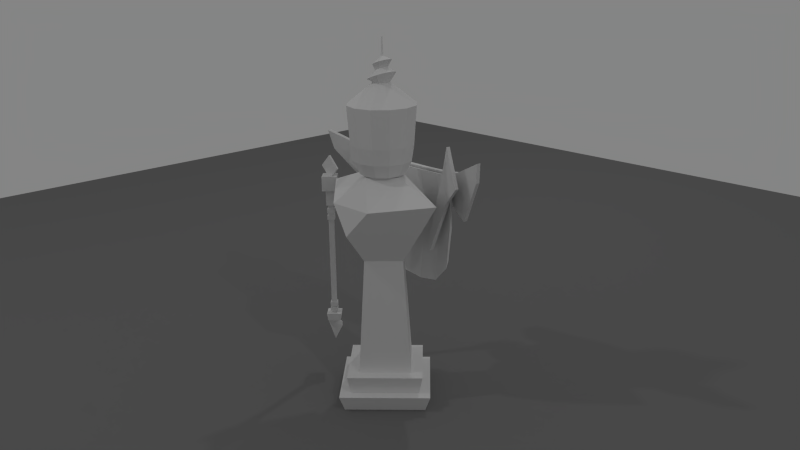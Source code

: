 # Source: Bishop_02.1.blend  (saved by Blender 2.63.0; exported with 4.5.12 LTS)
import bpy
from mathutils import Matrix  # noqa: F401  (used for matrix-valued properties, if any)

bpy.ops.wm.read_factory_settings(use_empty=True)
scene = bpy.context.scene
scene.name = 'Scene'

# ---- collections
col_collection_1 = bpy.data.collections.new('Collection 1'); scene.collection.children.link(col_collection_1)

# ---- materials (node trees are filled in below, after node groups)
mat_material_002 = bpy.data.materials.new('Material.002')
mat_material_002.alpha_threshold = 0.0
mat_material_002.use_transparent_shadow = False
mat_material_002.diffuse_color = (0.196, 0.196, 0.196, 1.0)
mat_material_002.roughness = 0.5
mat_material_002.line_color = (0.0, 0.0, 0.0, 1.0)
mat_material = bpy.data.materials.new('Material')
mat_material.alpha_threshold = 0.0
mat_material.use_transparent_shadow = False
mat_material.roughness = 0.5
mat_material.specular_intensity = 0.0
mat_material.line_color = (0.0, 0.0, 0.0, 1.0)

# ---- material node trees

# ---- world
world_world = bpy.data.worlds.new('World'); scene.world = world_world
world_world.color = (0.233, 0.233, 0.233)
world_world.use_sun_shadow = False
world_world.sun_shadow_jitter_overblur = 0.0
world_world.cycles.sampling_method = 'MANUAL'
world_world.cycles.sample_map_resolution = 256

# ---- cameras
cam_camera = bpy.data.cameras.new('Camera')
cam_camera.clip_end = 100.0
cam_camera.lens = 35.0
cam_camera.sensor_width = 32.0
cam_camera.sensor_height = 18.0
cam_camera.ortho_scale = 7.314
cam_camera.dof.focus_distance = 0.0
cam_camera.dof.aperture_fstop = 128.0

# ---- lights
light_lamp_003 = bpy.data.lights.new('Lamp.003', 'POINT')
light_lamp_003.transmission_factor = 0.0
light_lamp_003.cutoff_distance = 30.0
light_lamp_003.energy = 100.0
light_lamp_003.shadow_buffer_clip_start = 1.001
light_lamp_003.shadow_soft_size = 0.1
light_lamp_003.shadow_maximum_resolution = 0.006
light_lamp_003.use_absolute_resolution = True
light_lamp_003.cycles.use_multiple_importance_sampling = False
light_lamp_002 = bpy.data.lights.new('Lamp.002', 'POINT')
light_lamp_002.transmission_factor = 0.0
light_lamp_002.cutoff_distance = 30.0
light_lamp_002.energy = 100.0
light_lamp_002.shadow_buffer_clip_start = 1.001
light_lamp_002.shadow_soft_size = 0.1
light_lamp_002.shadow_maximum_resolution = 0.006
light_lamp_002.use_absolute_resolution = True
light_lamp_002.cycles.use_multiple_importance_sampling = False
light_lamp_001 = bpy.data.lights.new('Lamp.001', 'POINT')
light_lamp_001.transmission_factor = 0.0
light_lamp_001.cutoff_distance = 30.0
light_lamp_001.energy = 100.0
light_lamp_001.shadow_buffer_clip_start = 1.001
light_lamp_001.shadow_soft_size = 0.1
light_lamp_001.shadow_maximum_resolution = 0.006
light_lamp_001.use_absolute_resolution = True
light_lamp_001.cycles.use_multiple_importance_sampling = False
light_lamp = bpy.data.lights.new('Lamp', 'POINT')
light_lamp.transmission_factor = 0.0
light_lamp.cutoff_distance = 30.0
light_lamp.energy = 100.0
light_lamp.shadow_buffer_clip_start = 1.001
light_lamp.shadow_soft_size = 0.1
light_lamp.shadow_maximum_resolution = 0.006
light_lamp.use_absolute_resolution = True
light_lamp.cycles.use_multiple_importance_sampling = False

# ---- meshes
me_plane = bpy.data.meshes.new('Plane')
me_plane.from_pydata([(1.0, -1.0, 0.0), (-1.0, -1.0, 0.0), (1.0, 1.0, 0.0), (-1.0, 1.0, 0.0)], [], [(2, 3, 1, 0)])
me_plane.materials.append(mat_material_002)
me_plane.use_remesh_preserve_volume = False
me_plane.use_remesh_preserve_attributes = False
me_plane.use_mirror_vertex_groups = False
me_plane.update()
me_sphere_002 = bpy.data.meshes.new('Sphere.002')
me_sphere_002.from_pydata([(0.0, 0.1314, -0.02159), (0.0, 0.1776, -0.07293), (0.1341, 2.218e-08, -0.0186), (0.3117, 2.346e-08, -0.06392), (0.0, -0.1293, -0.01985), (0.0, -0.2004, -0.05458)], [], [(1, 0, 2, 3), (3, 2, 4, 5)])
_uv = me_sphere_002.uv_layers.new(name='UVMap')
_uv.uv.foreach_set('vector', [0.7609, 0.2884, 0.7364, 0.235, 0.6083, 0.2158, 0.5174, 0.2883, 0.5174, 0.2883, 0.6083, 0.2158, 0.7365, 0.2344, 0.7613, 0.288])
me_sphere_002.materials.append(mat_material)
me_sphere_002.use_remesh_preserve_volume = False
me_sphere_002.use_remesh_preserve_attributes = False
me_sphere_002.use_mirror_vertex_groups = False
me_sphere_002.update()
me_sphere_001 = bpy.data.meshes.new('Sphere.001')
me_sphere_001.from_pydata([(1.352e-09, 0.02026, 0.1722), (-0.02026, 0.0, 0.1722), (-0.02026, 0.0, -0.3201), (1.352e-09, 0.02026, -0.3201), (1.352e-09, 0.02026, 0.1966), (-0.02026, 0.0, 0.1966), (0.02026, 1.387e-09, 0.1722), (0.02026, 1.387e-09, -0.3201), (4.127e-09, -0.02026, 0.1722), (4.127e-09, -0.02026, -0.3201), (0.02026, 1.387e-09, 0.1966), (4.127e-09, -0.02026, 0.1966), (1.352e-09, 0.02026, 0.2095), (-0.02026, 0.0, 0.2095), (0.02026, 1.387e-09, 0.2095), (4.127e-09, -0.02026, 0.2095), (1.352e-09, 0.02026, 0.233), (-0.02026, 0.0, 0.233), (0.02026, 1.387e-09, 0.233), (4.127e-09, -0.02026, 0.233), (1.352e-09, 0.02026, 0.2547), (-0.02026, 0.0, 0.2547), (0.02026, 1.387e-09, 0.2547), (4.127e-09, -0.02026, 0.2547), (1.263e-09, 0.03265, 0.2547), (-0.03265, -8.535e-10, 0.2547), (0.03265, 1.381e-09, 0.2547), (5.733e-09, -0.03265, 0.2547), (1.263e-09, 0.03265, 0.3415), (-0.03265, -8.535e-10, 0.3415), (0.03265, 1.381e-09, 0.3415), (5.733e-09, -0.03265, 0.3415), (2.597e-09, 0.05837, 0.3415), (-0.05837, -1.526e-09, 0.3415), (0.05837, 2.47e-09, 0.3415), (1.059e-08, -0.05837, 0.3415), (2.597e-09, 0.05837, 0.4227), (-0.05837, -1.526e-09, 0.4227), (0.05837, 2.47e-09, 0.4227), (1.059e-08, -0.05837, 0.4227), (-0.02026, 0.0, -0.3427), (1.352e-09, 0.02026, -0.3427), (0.02026, 1.387e-09, -0.3427), (4.127e-09, -0.02026, -0.3427), (-0.02026, 0.0, -0.3519), (1.352e-09, 0.02026, -0.3519), (0.02026, 1.387e-09, -0.3519), (4.127e-09, -0.02026, -0.3519), (-0.02026, 0.0, -0.3718), (1.352e-09, 0.02026, -0.3718), (0.02026, 1.387e-09, -0.3718), (4.127e-09, -0.02026, -0.3718), (-0.02026, 0.0, -0.3831), (1.352e-09, 0.02026, -0.3831), (0.02026, 1.387e-09, -0.3831), (4.127e-09, -0.02026, -0.3831), (-0.05733, -2.555e-09, -0.3831), (1.086e-09, 0.05733, -0.3831), (0.05733, 1.37e-09, -0.3831), (8.935e-09, -0.05733, -0.3831), (-0.05022, -2.354e-09, -0.4229), (9.977e-10, 0.05022, -0.4229), (0.05022, 1.084e-09, -0.4229), (7.874e-09, -0.05022, -0.4229), (0.0, -1.863e-09, -0.4992), (1.324e-09, 0.02837, 0.1966), (-0.02837, -5.122e-10, 0.1722), (1.324e-09, 0.02837, 0.1722), (-0.02837, -5.122e-10, 0.1966), (0.02837, 1.43e-09, 0.1722), (5.208e-09, -0.02837, 0.1722), (0.02837, 1.43e-09, 0.1966), (5.208e-09, -0.02837, 0.1966), (1.324e-09, 0.02837, 0.2095), (-0.02837, -5.122e-10, 0.2095), (0.02837, 1.43e-09, 0.2095), (5.208e-09, -0.02837, 0.2095), (1.324e-09, 0.02837, 0.233), (-0.02837, -5.122e-10, 0.233), (0.02837, 1.43e-09, 0.233), (5.208e-09, -0.02837, 0.233), (-0.02837, -5.588e-10, -0.3201), (1.324e-09, 0.02837, -0.3201), (0.02837, 1.383e-09, -0.3201), (5.208e-09, -0.02837, -0.3201), (-0.02837, -5.588e-10, -0.3427), (1.324e-09, 0.02837, -0.3427), (0.02837, 1.383e-09, -0.3427), (5.208e-09, -0.02837, -0.3427), (-0.02837, -5.588e-10, -0.3519), (1.324e-09, 0.02837, -0.3519), (0.02837, 1.383e-09, -0.3519), (5.208e-09, -0.02837, -0.3519), (-0.02837, -5.588e-10, -0.3718), (1.324e-09, 0.02837, -0.3718), (0.02837, 1.383e-09, -0.3718), (5.208e-09, -0.02837, -0.3718), (0.004757, -0.005501, 0.4044), (0.004757, 0.005501, 0.4044), (0.06958, 0.005501, 0.4692), (0.06958, -0.005501, 0.4692), (-0.06007, -0.005501, 0.4692), (-0.06007, 0.005501, 0.4692), (0.004757, 0.005501, 0.5341), (0.004757, -0.005501, 0.5341), (-1.14e-05, -0.02026, -0.4264), (-0.06689, -1.796e-08, -0.4264), (-0.06689, -1.796e-08, -0.4498), (-1.141e-05, -1.796e-08, -0.5533), (-1.141e-05, 0.02026, -0.4264), (-1.141e-05, 0.02026, -0.4498), (0.06686, -1.658e-08, -0.4264), (0.06686, -1.658e-08, -0.4498), (-1.14e-05, -0.02026, -0.4498)], [], [(7, 6, 8, 9), (3, 0, 6, 7), (10, 11, 72, 71), (18, 19, 80, 79), (2, 1, 0, 3), (42, 41, 86, 87), (8, 6, 69, 70), (19, 17, 78, 80), (9, 8, 1, 2), (47, 44, 89, 92), (10, 4, 12, 14), (4, 5, 13, 12), (0, 1, 66, 67), (12, 13, 74, 73), (11, 10, 14, 15), (5, 11, 15, 13), (17, 19, 23, 21), (16, 17, 21, 20), (16, 18, 79, 77), (5, 4, 65, 68), (22, 20, 24, 26), (20, 21, 25, 24), (19, 18, 22, 23), (18, 16, 20, 22), (26, 24, 28, 30), (24, 25, 29, 28), (21, 23, 27, 25), (23, 22, 26, 27), (31, 30, 34, 35), (28, 29, 33, 32), (25, 27, 31, 29), (27, 26, 30, 31), (34, 32, 36, 38), (32, 33, 37, 36), (30, 28, 32, 34), (29, 31, 35, 33), (39, 36, 37), (38, 36, 39), (33, 35, 39, 37), (35, 34, 38, 39), (40, 41, 45, 44), (43, 40, 44, 47), (51, 50, 95, 96), (43, 42, 87, 88), (7, 9, 84, 83), (3, 7, 83, 82), (42, 43, 47, 46), (41, 42, 46, 45), (48, 49, 53, 52), (51, 48, 52, 55), (49, 48, 93, 94), (41, 40, 85, 86), (52, 53, 57, 56), (55, 52, 56, 59), (50, 51, 55, 54), (49, 50, 54, 53), (57, 58, 62, 61), (59, 56, 60, 63), (54, 55, 59, 58), (53, 54, 58, 57), (73, 74, 78, 77), (75, 73, 77, 79), (56, 57, 61, 60), (58, 59, 63, 62), (66, 70, 72, 68), (69, 67, 65, 71), (67, 66, 68, 65), (70, 69, 71, 72), (60, 61, 64), (63, 60, 64), (62, 63, 64), (61, 62, 64), (74, 76, 80, 78), (76, 75, 79, 80), (4, 10, 71, 65), (14, 12, 73, 75), (1, 8, 70, 66), (17, 16, 77, 78), (11, 5, 68, 72), (13, 15, 76, 74), (6, 0, 67, 69), (15, 14, 75, 76), (81, 82, 86, 85), (84, 81, 85, 88), (83, 84, 88, 87), (82, 83, 87, 86), (91, 92, 96, 95), (92, 89, 93, 96), (90, 91, 95, 94), (89, 90, 94, 93), (50, 49, 94, 95), (44, 45, 90, 89), (2, 3, 82, 81), (46, 47, 92, 91), (40, 43, 88, 85), (48, 51, 96, 93), (9, 2, 81, 84), (45, 46, 91, 90), (101, 102, 98, 97), (102, 103, 99, 98), (103, 104, 100, 99), (104, 101, 97, 100), (97, 98, 99, 100), (104, 103, 102, 101), (107, 106, 109, 110), (110, 109, 111, 112), (113, 105, 106, 107), (112, 111, 105, 113), (108, 107, 110), (106, 105, 109), (109, 105, 111), (108, 110, 112), (108, 112, 113), (108, 113, 107)])
_uv = me_sphere_001.uv_layers.new(name='UVMap')
_uv.uv.foreach_set('vector', [0.07016, 0.3699, 0.06681, 0.6522, 0.06147, 0.6587, 0.06502, 0.3629, 0.05521, 0.3629, 0.05162, 0.6587, 0.04644, 0.6515, 0.04983, 0.3693, 0.06779, 0.6753, 0.06239, 0.6748, 0.06251, 0.6721, 0.06861, 0.6733, 0.06825, 0.7006, 0.06298, 0.6998, 0.0631, 0.697, 0.06907, 0.6988, 0.06032, 0.3617, 0.05636, 0.6599, 0.05162, 0.6587, 0.05521, 0.3629, 0.0487, 0.3472, 0.05438, 0.3474, 0.05426, 0.3501, 0.04786, 0.3493, 0.06147, 0.6587, 0.06681, 0.6522, 0.06868, 0.6547, 0.06161, 0.6622, 0.06298, 0.6998, 0.0569, 0.7015, 0.05704, 0.6978, 0.0631, 0.697, 0.06502, 0.3629, 0.06147, 0.6587, 0.05636, 0.6599, 0.06032, 0.3617, 0.06603, 0.3419, 0.06024, 0.3417, 0.0604, 0.3384, 0.06625, 0.3391, 0.04478, 0.6751, 0.05094, 0.675, 0.0504, 0.6832, 0.04468, 0.6795, 0.05094, 0.675, 0.05673, 0.6759, 0.05642, 0.6833, 0.0504, 0.6832, 0.05162, 0.6587, 0.05636, 0.6599, 0.05622, 0.6628, 0.05129, 0.661, 0.0504, 0.6832, 0.05642, 0.6833, 0.05626, 0.6867, 0.05016, 0.686, 0.06239, 0.6748, 0.06779, 0.6753, 0.06797, 0.6792, 0.06235, 0.6827, 0.05673, 0.6759, 0.06239, 0.6748, 0.06235, 0.6827, 0.05642, 0.6833, 0.0569, 0.7015, 0.06298, 0.6998, 0.06345, 0.716, 0.05589, 0.7195, 0.0504, 0.7012, 0.0569, 0.7015, 0.05589, 0.7195, 0.04867, 0.7173, 0.0504, 0.7012, 0.04403, 0.703, 0.04237, 0.699, 0.05054, 0.697, 0.05673, 0.6759, 0.05094, 0.675, 0.05117, 0.6712, 0.05689, 0.6726, 0.04374, 0.7086, 0.04867, 0.7173, 0.04782, 0.7217, 0.0422, 0.7092, 0.04867, 0.7173, 0.05589, 0.7195, 0.05548, 0.7261, 0.04782, 0.7217, 0.06298, 0.6998, 0.06825, 0.7006, 0.06878, 0.705, 0.06345, 0.716, 0.04403, 0.703, 0.0504, 0.7012, 0.04867, 0.7173, 0.04374, 0.7086, 0.0422, 0.7092, 0.04782, 0.7217, 0.04111, 0.7837, 0.03216, 0.7505, 0.04782, 0.7217, 0.05548, 0.7261, 0.05668, 0.7934, 0.04111, 0.7837, 0.05589, 0.7195, 0.06345, 0.716, 0.0641, 0.7231, 0.05548, 0.7261, 0.06345, 0.716, 0.06878, 0.705, 0.07197, 0.7064, 0.0641, 0.7231, 0.0725, 0.78, 0.0812, 0.7456, 0.09127, 0.7419, 0.07572, 0.7987, 0.04111, 0.7837, 0.05668, 0.7934, 0.05557, 0.8119, 0.0376, 0.7949, 0.05548, 0.7261, 0.0641, 0.7231, 0.0725, 0.78, 0.05668, 0.7934, 0.0641, 0.7231, 0.07197, 0.7064, 0.0812, 0.7456, 0.0725, 0.78, 0.0264, 0.747, 0.0376, 0.7949, 0.02786, 0.8643, 0.003573, 0.8044, 0.0376, 0.7949, 0.05557, 0.8119, 0.05909, 0.8839, 0.02786, 0.8643, 0.03216, 0.7505, 0.04111, 0.7837, 0.0376, 0.7949, 0.0264, 0.747, 0.05668, 0.7934, 0.0725, 0.78, 0.07572, 0.7987, 0.05557, 0.8119, 0.08886, 0.8549, 0.1286, 0.8609, 0.1077, 0.9148, 0.1098, 0.801, 0.1286, 0.8609, 0.08886, 0.8549, 0.05557, 0.8119, 0.07572, 0.7987, 0.08886, 0.8549, 0.05909, 0.8839, 0.07572, 0.7987, 0.09127, 0.7419, 0.1098, 0.801, 0.08886, 0.8549, 0.06006, 0.3465, 0.05438, 0.3474, 0.05442, 0.3418, 0.06024, 0.3417, 0.06573, 0.3475, 0.06006, 0.3465, 0.06024, 0.3417, 0.06603, 0.3419, 0.06607, 0.326, 0.07199, 0.3246, 0.07352, 0.3284, 0.06594, 0.3298, 0.06573, 0.3475, 0.07174, 0.348, 0.07317, 0.3525, 0.06548, 0.3512, 0.07016, 0.3699, 0.06502, 0.3629, 0.06534, 0.3606, 0.07127, 0.3689, 0.05521, 0.3629, 0.04983, 0.3693, 0.04796, 0.3668, 0.05508, 0.3594, 0.07174, 0.348, 0.06573, 0.3475, 0.06603, 0.3419, 0.07181, 0.3447, 0.05438, 0.3474, 0.0487, 0.3472, 0.0486, 0.3439, 0.05442, 0.3418, 0.06013, 0.3258, 0.05428, 0.3263, 0.05453, 0.3194, 0.06043, 0.3194, 0.06607, 0.326, 0.06013, 0.3258, 0.06043, 0.3194, 0.0663, 0.3187, 0.05428, 0.3263, 0.06013, 0.3258, 0.05997, 0.3292, 0.05409, 0.329, 0.05438, 0.3474, 0.06006, 0.3465, 0.0599, 0.3497, 0.05426, 0.3501, 0.06043, 0.3194, 0.05453, 0.3194, 0.0568, 0.3013, 0.06263, 0.3052, 0.0663, 0.3187, 0.06043, 0.3194, 0.06263, 0.3052, 0.06814, 0.3088, 0.07199, 0.3246, 0.06607, 0.326, 0.0663, 0.3187, 0.07197, 0.321, 0.05428, 0.3263, 0.04861, 0.3239, 0.04862, 0.32, 0.05453, 0.3194, 0.0568, 0.3013, 0.04225, 0.2994, 0.04667, 0.2753, 0.05733, 0.2914, 0.06814, 0.3088, 0.06263, 0.3052, 0.0629, 0.2963, 0.06832, 0.2984, 0.07197, 0.321, 0.0663, 0.3187, 0.06814, 0.3088, 0.07523, 0.3169, 0.05453, 0.3194, 0.04862, 0.32, 0.04225, 0.2994, 0.0568, 0.3013, 0.05016, 0.686, 0.05626, 0.6867, 0.05704, 0.6978, 0.05054, 0.697, 0.04367, 0.6811, 0.05016, 0.686, 0.05054, 0.697, 0.04237, 0.699, 0.06263, 0.3052, 0.0568, 0.3013, 0.05733, 0.2914, 0.0629, 0.2963, 0.07523, 0.3169, 0.06814, 0.3088, 0.06832, 0.2984, 0.07693, 0.2983, 0.05622, 0.6628, 0.06161, 0.6622, 0.06251, 0.6721, 0.05689, 0.6726, 0.04532, 0.6525, 0.05129, 0.661, 0.05117, 0.6712, 0.04326, 0.6706, 0.05129, 0.661, 0.05622, 0.6628, 0.05689, 0.6726, 0.05117, 0.6712, 0.06161, 0.6622, 0.06868, 0.6547, 0.06861, 0.6733, 0.06251, 0.6721, 0.0629, 0.2963, 0.05733, 0.2914, 0.06587, 0.2602, 0.06832, 0.2984, 0.0629, 0.2963, 0.06587, 0.2602, 0.07693, 0.2983, 0.06832, 0.2984, 0.06587, 0.2602, 0.05733, 0.2914, 0.04667, 0.2753, 0.06587, 0.2602, 0.05626, 0.6867, 0.06234, 0.6866, 0.0631, 0.697, 0.05704, 0.6978, 0.06234, 0.6866, 0.06959, 0.6823, 0.06907, 0.6988, 0.0631, 0.697, 0.05094, 0.675, 0.04478, 0.6751, 0.04326, 0.6706, 0.05117, 0.6712, 0.04468, 0.6795, 0.0504, 0.6832, 0.05016, 0.686, 0.04367, 0.6811, 0.05636, 0.6599, 0.06147, 0.6587, 0.06161, 0.6622, 0.05622, 0.6628, 0.0569, 0.7015, 0.0504, 0.7012, 0.05054, 0.697, 0.05704, 0.6978, 0.06239, 0.6748, 0.05673, 0.6759, 0.05689, 0.6726, 0.06251, 0.6721, 0.05642, 0.6833, 0.06235, 0.6827, 0.06234, 0.6866, 0.05626, 0.6867, 0.04644, 0.6515, 0.05162, 0.6587, 0.05129, 0.661, 0.04532, 0.6525, 0.06235, 0.6827, 0.06797, 0.6792, 0.06959, 0.6823, 0.06234, 0.6866, 0.06046, 0.3589, 0.05508, 0.3594, 0.05426, 0.3501, 0.0599, 0.3497, 0.06534, 0.3606, 0.06046, 0.3589, 0.0599, 0.3497, 0.06548, 0.3512, 0.07127, 0.3689, 0.06534, 0.3606, 0.06548, 0.3512, 0.07317, 0.3525, 0.05508, 0.3594, 0.04796, 0.3668, 0.04786, 0.3493, 0.05426, 0.3501, 0.07276, 0.3429, 0.06625, 0.3391, 0.06594, 0.3298, 0.07352, 0.3284, 0.06625, 0.3391, 0.0604, 0.3384, 0.05997, 0.3292, 0.06594, 0.3298, 0.05451, 0.338, 0.04702, 0.3403, 0.04768, 0.3257, 0.05409, 0.329, 0.0604, 0.3384, 0.05451, 0.338, 0.05409, 0.329, 0.05997, 0.3292, 0.04861, 0.3239, 0.05428, 0.3263, 0.05409, 0.329, 0.04768, 0.3257, 0.06024, 0.3417, 0.05442, 0.3418, 0.05451, 0.338, 0.0604, 0.3384, 0.06032, 0.3617, 0.05521, 0.3629, 0.05508, 0.3594, 0.06046, 0.3589, 0.07181, 0.3447, 0.06603, 0.3419, 0.06625, 0.3391, 0.07276, 0.3429, 0.06006, 0.3465, 0.06573, 0.3475, 0.06548, 0.3512, 0.0599, 0.3497, 0.06013, 0.3258, 0.06607, 0.326, 0.06594, 0.3298, 0.05997, 0.3292, 0.06502, 0.3629, 0.06032, 0.3617, 0.06046, 0.3589, 0.06534, 0.3606, 0.05442, 0.3418, 0.0486, 0.3439, 0.04702, 0.3403, 0.05451, 0.338, 0.1357, 0.6197, 0.1419, 0.6197, 0.1419, 0.6716, 0.1357, 0.6716, 0.1357, 0.7298, 0.08375, 0.7298, 0.08375, 0.6779, 0.1357, 0.6779, 0.07751, 0.6197, 0.08375, 0.6197, 0.08375, 0.6716, 0.07751, 0.6716, 0.08375, 0.6197, 0.1357, 0.6197, 0.1357, 0.6716, 0.08375, 0.6716, 0.1357, 0.6716, 0.1357, 0.6779, 0.08375, 0.6779, 0.08375, 0.6716, 0.08375, 0.6197, 0.08375, 0.6135, 0.1357, 0.6135, 0.1357, 0.6197, 0.07787, 0.9312, 0.08074, 0.9187, 0.1141, 0.9384, 0.1064, 0.9487, 0.1064, 0.9487, 0.1141, 0.9384, 0.1442, 0.965, 0.1353, 0.9751, 0.04692, 0.9369, 0.04541, 0.9247, 0.08074, 0.9187, 0.07787, 0.9312, 0.008372, 0.9421, 0.006766, 0.928, 0.04541, 0.9247, 0.04692, 0.9369, 0.06371, 0.9924, 0.07787, 0.9312, 0.1064, 0.9487, 0.08074, 0.9187, 0.04541, 0.9247, 0.04253, 0.9029, 0.04253, 0.9029, 0.04541, 0.9247, 0.006766, 0.928, 0.06371, 0.9924, 0.1064, 0.9487, 0.1353, 0.9751, 0.06371, 0.9924, 0.008372, 0.9421, 0.04692, 0.9369, 0.06371, 0.9924, 0.04692, 0.9369, 0.07787, 0.9312])
me_sphere_001.materials.append(mat_material)
me_sphere_001.use_remesh_preserve_volume = False
me_sphere_001.use_remesh_preserve_attributes = False
me_sphere_001.use_mirror_vertex_groups = False
me_sphere_001.update()
me_cube_003 = bpy.data.meshes.new('Cube.003')
me_cube_003.from_pydata([(0.2803, -0.07513, -0.02849), (0.2803, -0.05197, -0.02849), (0.3984, -0.1137, 0.07885), (0.3984, -0.1369, 0.07885), (0.2423, -0.0688, 0.1111), (0.2423, -0.04564, 0.1111), (0.3456, -0.1217, 0.2845), (0.3456, -0.1448, 0.2845), (0.138, -0.04778, -0.3165), (0.1414, -0.02487, -0.3165), (0.1152, -0.04444, -0.3056), (0.1186, -0.02153, -0.3056), (0.173, -0.03814, -0.05098), (0.2401, -0.05601, -0.09008), (0.1742, -0.01507, -0.05098), (0.2413, -0.03294, -0.09008)], [], [(13, 12, 10, 8), (5, 6, 2, 1), (6, 7, 3, 2), (7, 4, 0, 3), (0, 1, 2, 3), (7, 6, 5, 4), (10, 11, 9, 8), (12, 14, 11, 10), (14, 15, 9, 11), (15, 13, 8, 9), (0, 4, 12, 13), (4, 5, 14, 12), (5, 1, 15, 14), (1, 0, 13, 15)])
_uv = me_cube_003.uv_layers.new(name='UVMap')
_uv.uv.foreach_set('vector', [0.2387, 0.4668, 0.1994, 0.5086, 0.09901, 0.358, 0.1105, 0.3456, 0.3732, 0.4748, 0.4448, 0.5859, 0.3505, 0.5411, 0.2856, 0.4886, 0.4448, 0.5859, 0.4382, 0.5998, 0.3471, 0.5503, 0.3505, 0.5411, 0.4382, 0.5998, 0.2859, 0.6096, 0.2805, 0.5016, 0.3471, 0.5503, 0.2805, 0.5016, 0.2856, 0.4886, 0.3505, 0.5411, 0.3471, 0.5503, 0.4591, 0.5829, 0.4448, 0.5859, 0.3732, 0.4748, 0.3857, 0.4679, 0.1223, 0.3104, 0.1339, 0.3219, 0.1213, 0.3347, 0.1097, 0.3232, 0.294, 0.4017, 0.2848, 0.4141, 0.1339, 0.3219, 0.1415, 0.3079, 0.2848, 0.4141, 0.2483, 0.4533, 0.1213, 0.3347, 0.1339, 0.3219, 0.2483, 0.4533, 0.2387, 0.4668, 0.1105, 0.3456, 0.1213, 0.3347, 0.2805, 0.5016, 0.2859, 0.6096, 0.1994, 0.5086, 0.2387, 0.4668, 0.3857, 0.4679, 0.3732, 0.4748, 0.2848, 0.4141, 0.294, 0.4017, 0.3732, 0.4748, 0.2856, 0.4886, 0.2483, 0.4533, 0.2848, 0.4141, 0.2856, 0.4886, 0.2805, 0.5016, 0.2387, 0.4668, 0.2483, 0.4533])
me_cube_003.materials.append(mat_material)
me_cube_003.use_remesh_preserve_volume = False
me_cube_003.use_remesh_preserve_attributes = False
me_cube_003.use_mirror_vertex_groups = False
me_cube_003.update()
me_cube_002 = bpy.data.meshes.new('Cube.002')
me_cube_002.from_pydata([(0.302, -1.288, 0.1253), (0.302, -0.9619, 0.1253), (0.1633, 0.1597, -0.06252), (0.1633, -0.1668, -0.06252), (0.3202, -0.8233, -0.1352), (0.3202, -0.4967, -0.1352), (0.1633, -0.157, 0.09555), (0.1633, -0.4836, 0.09555), (0.0, 0.2007, 0.08399), (0.0, 0.5174, -0.04931), (0.0, -0.1258, 0.08399), (0.0, 0.1909, -0.04931), (0.5282, -2.46, 0.134), (0.5282, -2.787, 0.134), (0.5514, -2.762, 0.2392), (0.5514, -3.089, 0.2392)], [], [(14, 15, 13, 12), (8, 6, 2, 9), (3, 2, 5, 4), (6, 7, 0, 1), (11, 9, 2, 3), (2, 6, 1, 5), (7, 3, 4, 0), (7, 10, 11, 3), (5, 1, 14, 12), (7, 6, 8, 10), (1, 0, 15, 14), (0, 4, 13, 15), (4, 5, 12, 13)])
_uv = me_cube_002.uv_layers.new(name='UVMap')
_uv.uv.foreach_set('vector', [0.4577, 0.4854, 0.4527, 0.534, 0.4413, 0.4874, 0.4463, 0.4406, 0.4809, 0.05902, 0.4691, 0.1119, 0.4513, 0.06806, 0.4605, 0.01418, 0.4301, 0.1063, 0.4513, 0.06806, 0.4294, 0.1579, 0.4079, 0.1977, 0.4691, 0.1119, 0.4749, 0.1563, 0.4695, 0.2728, 0.4635, 0.2266, 0.4344, 0.05277, 0.4605, 0.01418, 0.4513, 0.06806, 0.4301, 0.1063, 0.4513, 0.06806, 0.4691, 0.1119, 0.4635, 0.2266, 0.4294, 0.1579, 0.5167, 0.1759, 0.4966, 0.1302, 0.4775, 0.224, 0.5116, 0.2911, 0.5167, 0.1759, 0.5269, 0.1214, 0.5094, 0.07615, 0.4966, 0.1302, 0.4294, 0.1579, 0.4635, 0.2266, 0.4577, 0.4854, 0.4463, 0.4406, 0.4749, 0.1563, 0.4691, 0.1119, 0.4809, 0.05902, 0.4904, 0.1039, 0.4635, 0.2266, 0.4695, 0.2728, 0.4636, 0.5314, 0.4577, 0.4854, 0.5116, 0.2911, 0.4775, 0.224, 0.4975, 0.5044, 0.5096, 0.548, 0.4242, 0.2043, 0.4294, 0.1579, 0.4463, 0.4406, 0.4413, 0.4874])
me_cube_002.materials.append(mat_material)
me_cube_002.use_remesh_preserve_volume = False
me_cube_002.use_remesh_preserve_attributes = False
me_cube_002.use_mirror_vertex_groups = False
me_cube_002.update()
me_cube_001 = bpy.data.meshes.new('Cube.001')
me_cube_001.from_pydata([(0.2409, -0.07511, -0.2235), (0.2552, -0.1066, -0.2552), (0.2409, -0.07236, 0.2378), (0.2552, -0.1039, 0.2469), (0.0, -0.006295, 0.2103), (0.0, -0.009051, -0.3611), (0.0, -0.0378, 0.2194), (0.0, -0.04055, -0.3928), (0.1133, -0.02006, 0.2158), (0.1276, -0.05432, -0.368), (0.1133, -0.02281, -0.3364), (0.1276, -0.05156, 0.2249), (0.1276, -0.02951, -0.0661), (0.1133, 0.001987, -0.0661), (0.1276, -0.02951, 0.09731), (0.1133, 0.001987, 0.09731), (0.0, -0.01575, 0.0918), (0.2552, -0.08181, 0.1193), (0.0, -0.01575, -0.07161), (0.0, 0.01575, -0.07161), (0.2552, -0.08181, -0.04408), (0.2409, -0.05031, -0.04408), (0.0, 0.01575, 0.0918), (0.2409, -0.05031, 0.1193)], [], [(13, 21, 0, 10), (21, 20, 1, 0), (9, 10, 0, 1), (12, 18, 7, 9), (11, 8, 4, 6), (19, 13, 10, 5), (7, 5, 10, 9), (20, 12, 9, 1), (3, 2, 8, 11), (14, 16, 18, 12), (23, 17, 20, 21), (8, 2, 23, 15), (22, 15, 13, 19), (17, 14, 12, 20), (15, 23, 21, 13), (11, 6, 16, 14), (4, 8, 15, 22), (2, 3, 17, 23), (3, 11, 14, 17)])
_uv = me_cube_001.uv_layers.new(name='UVMap')
_uv.uv.foreach_set('vector', [0.4365, 0.8065, 0.3586, 0.8166, 0.3571, 0.7146, 0.4371, 0.6588, 0.3586, 0.8166, 0.3392, 0.8153, 0.3401, 0.695, 0.3571, 0.7146, 0.4239, 0.6368, 0.4371, 0.6588, 0.3571, 0.7146, 0.3423, 0.6925, 0.2604, 0.8033, 0.1891, 0.7997, 0.1904, 0.6207, 0.2617, 0.6343, 0.4176, 0.9794, 0.4291, 0.9632, 0.4924, 0.9654, 0.4892, 0.9839, 0.5009, 0.8046, 0.4365, 0.8065, 0.4371, 0.6588, 0.4989, 0.6429, 0.494, 0.618, 0.4989, 0.6429, 0.4371, 0.6588, 0.4239, 0.6368, 0.3392, 0.8153, 0.2604, 0.8033, 0.2617, 0.6343, 0.3401, 0.695, 0.3402, 0.9938, 0.3522, 0.9777, 0.4291, 0.9632, 0.4176, 0.9794, 0.2591, 0.8943, 0.1881, 0.89, 0.1891, 0.7997, 0.2604, 0.8033, 0.3571, 0.9093, 0.3371, 0.9102, 0.3392, 0.8153, 0.3586, 0.8166, 0.4291, 0.9632, 0.3522, 0.9777, 0.3571, 0.9093, 0.4342, 0.8973, 0.4981, 0.8972, 0.4342, 0.8973, 0.4365, 0.8065, 0.5009, 0.8046, 0.3371, 0.9102, 0.2591, 0.8943, 0.2604, 0.8033, 0.3392, 0.8153, 0.4342, 0.8973, 0.3571, 0.9093, 0.3586, 0.8166, 0.4365, 0.8065, 0.2589, 0.9659, 0.1881, 0.9615, 0.1881, 0.89, 0.2591, 0.8943, 0.4924, 0.9654, 0.4291, 0.9632, 0.4342, 0.8973, 0.4981, 0.8972, 0.3522, 0.9777, 0.3337, 0.9847, 0.3371, 0.9102, 0.3571, 0.9093, 0.3337, 0.9847, 0.2589, 0.9659, 0.2591, 0.8943, 0.3371, 0.9102])
me_cube_001.materials.append(mat_material)
me_cube_001.use_remesh_preserve_volume = False
me_cube_001.use_remesh_preserve_attributes = False
me_cube_001.use_mirror_vertex_groups = False
me_cube_001.update()
me_sphere = bpy.data.meshes.new('Sphere')
me_sphere.from_pydata([(-0.04297, -4.293e-09, 0.2726), (-0.1652, 2.407e-09, -0.03358), (-0.1519, 2.989e-09, -0.1167), (-0.1192, 2.147e-10, -0.1854), (-0.03722, 0.02149, 0.2726), (-0.143, 0.08259, -0.03358), (-0.1316, 0.07597, -0.1167), (-0.1032, 0.0596, -0.1854), (-0.02149, 0.03722, 0.2726), (-0.08259, 0.143, -0.03358), (-0.07597, 0.1316, -0.1167), (-0.0596, 0.1032, -0.1854), (2.137e-08, 0.04297, 0.2726), (2e-08, 0.1652, -0.03358), (1.922e-08, 0.1519, -0.1167), (2.138e-08, 0.1192, -0.1854), (0.02149, 0.03722, 0.2726), (0.08259, 0.143, -0.03358), (0.07597, 0.1316, -0.1167), (0.0596, 0.1032, -0.1854), (0.03722, 0.02149, 0.2726), (0.143, 0.08259, -0.03358), (0.1316, 0.07597, -0.1167), (0.1032, 0.0596, -0.1854), (2.004e-08, 0.0, -0.2292), (0.04297, -6.867e-09, 0.2726), (0.1652, -4.44e-09, -0.03358), (0.1519, -3.309e-09, -0.1167), (0.1192, -3.628e-09, -0.1854), (0.03722, -0.02149, 0.2726), (0.143, -0.08259, -0.03358), (0.1316, -0.07597, -0.1167), (0.1032, -0.0596, -0.1854), (0.02149, -0.03722, 0.2726), (0.08259, -0.143, -0.03358), (0.07597, -0.1316, -0.1167), (0.0596, -0.1032, -0.1854), (-0.03073, -1.109e-08, 0.3259), (1.709e-08, -0.04297, 0.2726), (5.554e-09, -0.1652, -0.03358), (5.93e-09, -0.1519, -0.1167), (1.04e-08, -0.1192, -0.1854), (-0.02149, -0.03722, 0.2726), (-0.08259, -0.143, -0.03358), (-0.07597, -0.1316, -0.1167), (-0.0596, -0.1032, -0.1854), (-0.03722, -0.02149, 0.2726), (-0.143, -0.08259, -0.03358), (-0.1316, -0.07597, -0.1167), (-0.1032, -0.0596, -0.1854), (-0.1795, 4.131e-10, 0.1648), (-0.1555, 0.08976, 0.1648), (-0.08976, 0.1555, 0.1648), (2.415e-08, 0.1795, 0.1648), (0.08976, 0.1555, 0.1648), (0.1555, 0.08976, 0.1648), (0.1795, -9.067e-09, 0.1648), (0.1555, -0.08976, 0.1648), (0.08976, -0.1555, 0.1648), (7.115e-09, -0.1795, 0.1648), (-0.08976, -0.1555, 0.1648), (-0.1555, -0.08976, 0.1648), (-0.07125, -1.141e-08, 0.2779), (-0.0616, 0.03662, 0.2814), (-0.03524, 0.06343, 0.2909), (0.0, 0.07324, 0.3038), (0.03677, 0.06343, 0.3167), (0.06313, 0.03662, 0.3262), (0.07278, -1.321e-08, 0.3297), (0.06313, -0.03662, 0.3262), (0.03677, -0.06343, 0.3167), (-0.04304, -1.007e-08, 0.3533), (0.0, -0.07324, 0.3038), (-0.03524, -0.06343, 0.2909), (-0.0616, -0.03662, 0.2814), (-0.02656, 0.01585, 0.3274), (-0.01515, 0.02746, 0.3315), (0.0001082, 0.0317, 0.3371), (0.01603, 0.02746, 0.3427), (0.02744, 0.01585, 0.3468), (0.03161, -1.187e-08, 0.3483), (0.02744, -0.01585, 0.3468), (0.01603, -0.02746, 0.3427), (0.0006056, -8.959e-09, 0.3966), (0.0001082, -0.0317, 0.3371), (-0.01515, -0.02746, 0.3315), (-0.02656, -0.01585, 0.3274), (-0.03653, 0.02469, 0.3557), (-0.01876, 0.04276, 0.3621), (0.004995, 0.04937, 0.3708), (0.02979, 0.04276, 0.3795), (0.04756, 0.02469, 0.3859), (0.05406, -1.128e-08, 0.3882), (0.04756, -0.02469, 0.3859), (0.02979, -0.04276, 0.3795), (0.004324, 7.911e-08, 0.4924), (0.004995, -0.04937, 0.3708), (-0.01876, -0.04276, 0.3621), (-0.03653, -0.02469, 0.3557), (0.001453, 0.003215, 0.3969), (0.003767, 0.005568, 0.3977), (0.00686, 0.00643, 0.3989), (0.01009, 0.005568, 0.4), (0.0124, 0.003215, 0.4008), (0.01325, -9.117e-09, 0.4011), (0.0124, -0.003215, 0.4008), (0.01009, -0.005568, 0.4), (0.00686, -0.00643, 0.3989), (0.003767, -0.005568, 0.3977), (0.001453, -0.003215, 0.3969), (0.004714, 0.001479, 0.4925), (0.005778, 0.002561, 0.4929), (0.007201, 0.002957, 0.4934), (0.008686, 0.002561, 0.494), (0.00975, 0.001479, 0.4944), (0.01014, 7.904e-08, 0.4945), (0.00975, -0.001478, 0.4944), (0.008686, -0.002561, 0.494), (0.007201, 7.872e-08, 0.494), (0.007201, -0.002957, 0.4934), (0.005778, -0.002561, 0.4929), (0.004714, -0.001478, 0.4925)], [], [(3, 2, 6, 7), (50, 0, 4, 51), (2, 1, 5, 6), (7, 6, 10, 11), (51, 4, 8, 52), (6, 5, 9, 10), (11, 10, 14, 15), (10, 9, 13, 14), (52, 8, 12, 53), (15, 14, 18, 19), (53, 12, 16, 54), (14, 13, 17, 18), (19, 18, 22, 23), (54, 16, 20, 55), (18, 17, 21, 22), (23, 22, 27, 28), (55, 20, 25, 56), (22, 21, 26, 27), (28, 27, 31, 32), (56, 25, 29, 57), (27, 26, 30, 31), (32, 31, 35, 36), (31, 30, 34, 35), (57, 29, 33, 58), (36, 35, 40, 41), (58, 33, 38, 59), (35, 34, 39, 40), (41, 40, 44, 45), (59, 38, 42, 60), (40, 39, 43, 44), (45, 44, 48, 49), (60, 42, 46, 61), (44, 43, 47, 48), (24, 3, 7), (33, 29, 69, 70), (24, 7, 11), (46, 42, 73, 74), (24, 11, 15), (0, 46, 74, 62), (24, 15, 19), (20, 16, 66, 67), (24, 19, 23), (8, 4, 63, 64), (24, 23, 28), (42, 38, 72, 73), (24, 28, 32), (29, 25, 68, 69), (24, 32, 36), (4, 0, 62, 63), (24, 36, 41), (38, 33, 70, 72), (24, 41, 45), (16, 12, 65, 66), (24, 45, 49), (12, 8, 64, 65), (24, 49, 3), (49, 48, 2, 3), (25, 20, 67, 68), (61, 46, 0, 50), (48, 47, 1, 2), (1, 50, 51, 5), (5, 51, 52, 9), (9, 52, 53, 13), (13, 53, 54, 17), (17, 54, 55, 21), (21, 55, 56, 26), (26, 56, 57, 30), (30, 57, 58, 34), (34, 58, 59, 39), (39, 59, 60, 43), (43, 60, 61, 47), (47, 61, 50, 1), (64, 63, 75, 76), (69, 68, 80, 81), (74, 73, 85, 86), (63, 62, 37, 75), (68, 67, 79, 80), (73, 72, 84, 85), (67, 66, 78, 79), (72, 70, 82, 84), (66, 65, 77, 78), (65, 64, 76, 77), (62, 74, 86, 37), (70, 69, 81, 82), (78, 77, 89, 90), (77, 76, 88, 89), (37, 86, 98, 71), (82, 81, 93, 94), (76, 75, 87, 88), (81, 80, 92, 93), (86, 85, 97, 98), (75, 37, 71, 87), (80, 79, 91, 92), (85, 84, 96, 97), (79, 78, 90, 91), (84, 82, 94, 96), (93, 92, 104, 105), (98, 97, 108, 109), (87, 71, 83, 99), (92, 91, 103, 104), (97, 96, 107, 108), (91, 90, 102, 103), (96, 94, 106, 107), (90, 89, 101, 102), (89, 88, 100, 101), (71, 98, 109, 83), (94, 93, 105, 106), (88, 87, 99, 100), (102, 101, 112, 113), (101, 100, 111, 112), (83, 109, 121, 95), (106, 105, 116, 117), (100, 99, 110, 111), (105, 104, 115, 116), (109, 108, 120, 121), (99, 83, 95, 110), (104, 103, 114, 115), (108, 107, 119, 120), (103, 102, 113, 114), (107, 106, 117, 119), (95, 118, 110), (110, 118, 111), (111, 118, 112), (112, 118, 113), (113, 118, 114), (114, 118, 115), (115, 118, 116), (116, 118, 117), (117, 118, 119), (119, 118, 120), (120, 118, 121), (121, 118, 95)])
_uv = me_sphere.uv_layers.new(name='UVMap')
_uv.uv.foreach_set('vector', [0.1515, 0.08594, 0.1404, 0.1058, 0.1172, 0.09415, 0.1353, 0.07231, 0.1313, 0.1828, 0.1545, 0.2675, 0.1416, 0.2707, 0.1043, 0.1879, 0.1404, 0.1058, 0.133, 0.1292, 0.1052, 0.1227, 0.1172, 0.09415, 0.1353, 0.07231, 0.1172, 0.09415, 0.08865, 0.07447, 0.1187, 0.04967, 0.1043, 0.1879, 0.1416, 0.2707, 0.129, 0.2768, 0.07018, 0.1982, 0.1172, 0.09415, 0.1052, 0.1227, 0.0689, 0.1121, 0.08865, 0.07447, 0.1187, 0.04967, 0.08865, 0.07447, 0.05066, 0.03999, 0.1036, 0.009189, 0.08865, 0.07447, 0.0689, 0.1121, 0.01841, 0.09526, 0.05066, 0.03999, 0.07018, 0.1982, 0.129, 0.2768, 0.1182, 0.2871, 0.02258, 0.2204, 0.2832, 0.01191, 0.336, 0.03375, 0.302, 0.07137, 0.2723, 0.04852, 0.3883, 0.2236, 0.2715, 0.3028, 0.2604, 0.2909, 0.3282, 0.1999, 0.336, 0.03375, 0.3763, 0.08523, 0.3248, 0.1081, 0.302, 0.07137, 0.2723, 0.04852, 0.302, 0.07137, 0.275, 0.09249, 0.2572, 0.071, 0.3282, 0.1999, 0.2604, 0.2909, 0.2477, 0.2828, 0.2892, 0.19, 0.302, 0.07137, 0.3248, 0.1081, 0.2882, 0.1211, 0.275, 0.09249, 0.2572, 0.071, 0.275, 0.09249, 0.2522, 0.1049, 0.2415, 0.08502, 0.2892, 0.19, 0.2477, 0.2828, 0.2345, 0.2772, 0.2599, 0.1849, 0.275, 0.09249, 0.2882, 0.1211, 0.26, 0.1286, 0.2522, 0.1049, 0.2415, 0.08502, 0.2522, 0.1049, 0.2322, 0.1121, 0.2261, 0.09355, 0.2599, 0.1849, 0.2345, 0.2772, 0.2211, 0.2731, 0.2358, 0.1819, 0.2522, 0.1049, 0.26, 0.1286, 0.2366, 0.133, 0.2322, 0.1121, 0.2261, 0.09355, 0.2322, 0.1121, 0.2139, 0.116, 0.2111, 0.09819, 0.2322, 0.1121, 0.2366, 0.133, 0.2158, 0.1353, 0.2139, 0.116, 0.2358, 0.1819, 0.2211, 0.2731, 0.2076, 0.27, 0.2146, 0.1802, 0.2111, 0.09819, 0.2139, 0.116, 0.1963, 0.1172, 0.1965, 0.09973, 0.2146, 0.1802, 0.2076, 0.27, 0.1942, 0.2678, 0.1947, 0.1793, 0.2139, 0.116, 0.2158, 0.1353, 0.1962, 0.136, 0.1963, 0.1172, 0.1965, 0.09973, 0.1963, 0.1172, 0.1788, 0.1161, 0.1819, 0.09843, 0.1947, 0.1793, 0.1942, 0.2678, 0.1809, 0.2665, 0.1749, 0.1794, 0.1963, 0.1172, 0.1962, 0.136, 0.1767, 0.1353, 0.1788, 0.1161, 0.1819, 0.09843, 0.1788, 0.1161, 0.1605, 0.1125, 0.1669, 0.09409, 0.1749, 0.1794, 0.1809, 0.2665, 0.1676, 0.2663, 0.1542, 0.1804, 0.1788, 0.1161, 0.1767, 0.1353, 0.1561, 0.1332, 0.1605, 0.1125, 0.1957, 0.03603, 0.1515, 0.08594, 0.1353, 0.07231, 0.5788, 0.197, 0.5838, 0.1854, 0.6074, 0.2009, 0.6002, 0.2097, 0.1957, 0.03603, 0.1353, 0.07231, 0.1187, 0.04967, 0.5682, 0.2346, 0.5708, 0.222, 0.5858, 0.2292, 0.5806, 0.2401, 0.1957, 0.03603, 0.1187, 0.04967, 0.1036, 0.009189, 0.5668, 0.2465, 0.5682, 0.2346, 0.5806, 0.2401, 0.5773, 0.2511, 0.1957, 0.03603, 0.2832, 0.01191, 0.2723, 0.04852, 0.5969, 0.1643, 0.6043, 0.154, 0.6256, 0.1701, 0.6196, 0.1822, 0.1957, 0.03603, 0.2723, 0.04852, 0.2572, 0.071, 0.56, 0.2713, 0.5633, 0.2582, 0.5763, 0.2632, 0.5771, 0.2779, 0.1957, 0.03603, 0.2572, 0.071, 0.2415, 0.08502, 0.5708, 0.222, 0.5744, 0.2092, 0.5927, 0.2192, 0.5858, 0.2292, 0.1957, 0.03603, 0.2415, 0.08502, 0.2261, 0.09355, 0.5838, 0.1854, 0.5893, 0.1742, 0.6139, 0.1921, 0.6074, 0.2009, 0.1957, 0.03603, 0.2261, 0.09355, 0.2111, 0.09819, 0.5633, 0.2582, 0.5668, 0.2465, 0.5773, 0.2511, 0.5763, 0.2632, 0.1957, 0.03603, 0.2111, 0.09819, 0.1965, 0.09973, 0.5744, 0.2092, 0.5788, 0.197, 0.6002, 0.2097, 0.5927, 0.2192, 0.1957, 0.03603, 0.1965, 0.09973, 0.1819, 0.09843, 0.6043, 0.154, 0.6098, 0.1424, 0.634, 0.1518, 0.6256, 0.1701, 0.1957, 0.03603, 0.1819, 0.09843, 0.1669, 0.09409, 0.5557, 0.285, 0.56, 0.2713, 0.5771, 0.2779, 0.5804, 0.2978, 0.1957, 0.03603, 0.1669, 0.09409, 0.1515, 0.08594, 0.1669, 0.09409, 0.1605, 0.1125, 0.1404, 0.1058, 0.1515, 0.08594, 0.5893, 0.1742, 0.5969, 0.1643, 0.6196, 0.1822, 0.6139, 0.1921, 0.1542, 0.1804, 0.1676, 0.2663, 0.1545, 0.2675, 0.1313, 0.1828, 0.1605, 0.1125, 0.1561, 0.1332, 0.133, 0.1292, 0.1404, 0.1058, 0.133, 0.1292, 0.1313, 0.1828, 0.1043, 0.1879, 0.1052, 0.1227, 0.1052, 0.1227, 0.1043, 0.1879, 0.07018, 0.1982, 0.0689, 0.1121, 0.0689, 0.1121, 0.07018, 0.1982, 0.02258, 0.2204, 0.01841, 0.09526, 0.3763, 0.08523, 0.3883, 0.2236, 0.3282, 0.1999, 0.3248, 0.1081, 0.3248, 0.1081, 0.3282, 0.1999, 0.2892, 0.19, 0.2882, 0.1211, 0.2882, 0.1211, 0.2892, 0.19, 0.2599, 0.1849, 0.26, 0.1286, 0.26, 0.1286, 0.2599, 0.1849, 0.2358, 0.1819, 0.2366, 0.133, 0.2366, 0.133, 0.2358, 0.1819, 0.2146, 0.1802, 0.2158, 0.1353, 0.2158, 0.1353, 0.2146, 0.1802, 0.1947, 0.1793, 0.1962, 0.136, 0.1962, 0.136, 0.1947, 0.1793, 0.1749, 0.1794, 0.1767, 0.1353, 0.1767, 0.1353, 0.1749, 0.1794, 0.1542, 0.1804, 0.1561, 0.1332, 0.1561, 0.1332, 0.1542, 0.1804, 0.1313, 0.1828, 0.133, 0.1292, 0.5771, 0.2779, 0.5763, 0.2632, 0.6059, 0.2652, 0.6074, 0.2758, 0.6074, 0.2009, 0.6139, 0.1921, 0.6305, 0.2039, 0.6255, 0.2122, 0.5806, 0.2401, 0.5858, 0.2292, 0.6109, 0.2372, 0.6078, 0.2463, 0.5763, 0.2632, 0.5773, 0.2511, 0.6067, 0.2556, 0.6059, 0.2652, 0.6139, 0.1921, 0.6196, 0.1822, 0.6376, 0.1968, 0.6305, 0.2039, 0.5858, 0.2292, 0.5927, 0.2192, 0.6152, 0.2287, 0.6109, 0.2372, 0.6196, 0.1822, 0.6256, 0.1701, 0.6449, 0.1885, 0.6376, 0.1968, 0.5927, 0.2192, 0.6002, 0.2097, 0.6203, 0.2203, 0.6152, 0.2287, 0.6256, 0.1701, 0.634, 0.1518, 0.6516, 0.1795, 0.6449, 0.1885, 0.5804, 0.2978, 0.5771, 0.2779, 0.6074, 0.2758, 0.6109, 0.2859, 0.5773, 0.2511, 0.5806, 0.2401, 0.6078, 0.2463, 0.6067, 0.2556, 0.6002, 0.2097, 0.6074, 0.2009, 0.6255, 0.2122, 0.6203, 0.2203, 0.6449, 0.1885, 0.6516, 0.1795, 0.6673, 0.197, 0.6568, 0.2072, 0.6109, 0.2859, 0.6074, 0.2758, 0.6263, 0.2768, 0.6341, 0.2892, 0.6067, 0.2556, 0.6078, 0.2463, 0.6226, 0.2471, 0.6208, 0.2566, 0.6203, 0.2203, 0.6255, 0.2122, 0.6418, 0.2226, 0.637, 0.2271, 0.6074, 0.2758, 0.6059, 0.2652, 0.622, 0.2665, 0.6263, 0.2768, 0.6255, 0.2122, 0.6305, 0.2039, 0.6461, 0.2186, 0.6418, 0.2226, 0.6078, 0.2463, 0.6109, 0.2372, 0.6266, 0.239, 0.6226, 0.2471, 0.6059, 0.2652, 0.6067, 0.2556, 0.6208, 0.2566, 0.622, 0.2665, 0.6305, 0.2039, 0.6376, 0.1968, 0.6507, 0.2135, 0.6461, 0.2186, 0.6109, 0.2372, 0.6152, 0.2287, 0.6317, 0.2325, 0.6266, 0.239, 0.6376, 0.1968, 0.6449, 0.1885, 0.6568, 0.2072, 0.6507, 0.2135, 0.6152, 0.2287, 0.6203, 0.2203, 0.637, 0.2271, 0.6317, 0.2325, 0.6418, 0.2226, 0.6461, 0.2186, 0.6695, 0.2401, 0.668, 0.2428, 0.6226, 0.2471, 0.6266, 0.239, 0.663, 0.2505, 0.6619, 0.253, 0.622, 0.2665, 0.6208, 0.2566, 0.6614, 0.2556, 0.6613, 0.2583, 0.6461, 0.2186, 0.6507, 0.2135, 0.6713, 0.2377, 0.6695, 0.2401, 0.6266, 0.239, 0.6317, 0.2325, 0.6645, 0.248, 0.663, 0.2505, 0.6507, 0.2135, 0.6568, 0.2072, 0.6729, 0.2352, 0.6713, 0.2377, 0.6317, 0.2325, 0.637, 0.2271, 0.6663, 0.2455, 0.6645, 0.248, 0.6568, 0.2072, 0.6673, 0.197, 0.6745, 0.233, 0.6729, 0.2352, 0.6341, 0.2892, 0.6263, 0.2768, 0.6618, 0.2611, 0.6629, 0.2639, 0.6208, 0.2566, 0.6226, 0.2471, 0.6619, 0.253, 0.6614, 0.2556, 0.637, 0.2271, 0.6418, 0.2226, 0.668, 0.2428, 0.6663, 0.2455, 0.6263, 0.2768, 0.622, 0.2665, 0.6613, 0.2583, 0.6618, 0.2611, 0.6729, 0.2352, 0.6745, 0.233, 0.7366, 0.2663, 0.7353, 0.2672, 0.6629, 0.2639, 0.6618, 0.2611, 0.7322, 0.2769, 0.7339, 0.2787, 0.6614, 0.2556, 0.6619, 0.253, 0.7312, 0.273, 0.7311, 0.2741, 0.6663, 0.2455, 0.668, 0.2428, 0.733, 0.2695, 0.7324, 0.2702, 0.6618, 0.2611, 0.6613, 0.2583, 0.7314, 0.2755, 0.7322, 0.2769, 0.668, 0.2428, 0.6695, 0.2401, 0.7336, 0.2688, 0.733, 0.2695, 0.6619, 0.253, 0.663, 0.2505, 0.7315, 0.2719, 0.7312, 0.273, 0.6613, 0.2583, 0.6614, 0.2556, 0.7311, 0.2741, 0.7314, 0.2755, 0.6695, 0.2401, 0.6713, 0.2377, 0.7343, 0.268, 0.7336, 0.2688, 0.663, 0.2505, 0.6645, 0.248, 0.7319, 0.271, 0.7315, 0.2719, 0.6713, 0.2377, 0.6729, 0.2352, 0.7353, 0.2672, 0.7343, 0.268, 0.6645, 0.248, 0.6663, 0.2455, 0.7324, 0.2702, 0.7319, 0.271, 0.7311, 0.2741, 0.7364, 0.2726, 0.7314, 0.2755, 0.7314, 0.2755, 0.7364, 0.2726, 0.7322, 0.2769, 0.7322, 0.2769, 0.7364, 0.2726, 0.7339, 0.2787, 0.7366, 0.2663, 0.7364, 0.2726, 0.7353, 0.2672, 0.7353, 0.2672, 0.7364, 0.2726, 0.7343, 0.268, 0.7343, 0.268, 0.7364, 0.2726, 0.7336, 0.2688, 0.7336, 0.2688, 0.7364, 0.2726, 0.733, 0.2695, 0.733, 0.2695, 0.7364, 0.2726, 0.7324, 0.2702, 0.7324, 0.2702, 0.7364, 0.2726, 0.7319, 0.271, 0.7319, 0.271, 0.7364, 0.2726, 0.7315, 0.2719, 0.7315, 0.2719, 0.7364, 0.2726, 0.7312, 0.273, 0.7312, 0.273, 0.7364, 0.2726, 0.7311, 0.2741])
me_sphere.materials.append(mat_material)
me_sphere.use_remesh_preserve_volume = False
me_sphere.use_remesh_preserve_attributes = False
me_sphere.use_mirror_vertex_groups = False
me_sphere.update()
me_cube = bpy.data.meshes.new('Cube')
me_cube.from_pydata([(0.1934, -3.349e-08, 0.1874), (0.1407, -8.192e-08, 0.8039), (0.2797, -4.812e-08, 0.1874), (0.2557, -4.414e-08, 0.09376), (0.3369, -5.939e-08, 0.09376), (0.2961, -5.194e-08, 0.0001038), (0.3803, -1.701e-07, 1.143), (0.1291, -0.2248, 1.106), (0.1175, -7.705e-08, 1.241), (0.2543, -1.238e-07, 0.9623), (0.0, 0.1934, 0.1874), (-0.1934, -3.349e-08, 0.1874), (0.0, -0.1934, 0.1874), (0.0, 0.1407, 0.8039), (-0.1407, -8.192e-08, 0.8039), (0.0, -0.1407, 0.8039), (0.0, 0.2797, 0.1874), (-0.2797, -4.812e-08, 0.1874), (0.0, -0.2797, 0.1874), (0.0, 0.2557, 0.09376), (-0.2557, -4.414e-08, 0.09376), (0.0, -0.2557, 0.09376), (0.0, 0.3369, 0.09376), (-0.3369, -5.939e-08, 0.09376), (0.0, -0.3369, 0.09376), (0.0, 0.2961, 0.0001038), (-0.2961, -5.194e-08, 0.0001038), (0.0, -0.2961, 0.0001038), (0.0, 0.2841, 1.066), (-0.3803, -1.701e-07, 1.143), (-0.1291, -0.2248, 1.106), (0.0, 0.1175, 1.241), (-0.1175, -7.705e-08, 1.241), (0.0, -0.1175, 1.241), (0.0, -0.2543, 0.9623), (0.0, 0.2543, 0.9623), (-0.2543, -1.238e-07, 0.9623), (0.0, -0.2248, 1.106)], [], [(10, 13, 1, 0), (0, 1, 15, 12), (0, 12, 18, 2), (10, 0, 2, 16), (16, 2, 3, 19), (2, 18, 21, 3), (3, 21, 24, 4), (19, 3, 4, 22), (22, 4, 5, 25), (4, 24, 27, 5), (9, 35, 28, 6), (7, 33, 37), (8, 6, 31), (7, 6, 8, 33), (1, 13, 35, 9), (15, 1, 9, 34), (34, 9, 6, 7), (34, 7, 37), (8, 31, 33), (25, 5, 27), (10, 11, 14, 13), (11, 12, 15, 14), (11, 17, 18, 12), (10, 16, 17, 11), (16, 19, 20, 17), (17, 20, 21, 18), (20, 23, 24, 21), (19, 22, 23, 20), (22, 25, 26, 23), (23, 26, 27, 24), (36, 29, 28, 35), (30, 37, 33), (29, 32, 31), (30, 33, 32, 29), (14, 36, 35, 13), (15, 34, 36, 14), (34, 30, 29, 36), (34, 37, 30), (32, 33, 31), (25, 27, 26), (6, 28, 31), (28, 29, 31)])
_uv = me_cube.uv_layers.new(name='UVMap')
_uv.uv.foreach_set('vector', [0.7031, 0.4478, 0.6935, 0.7348, 0.6012, 0.7372, 0.5763, 0.4512, 0.9306, 0.3614, 0.8997, 0.647, 0.8075, 0.6426, 0.8038, 0.3554, 0.9306, 0.3614, 0.8038, 0.3554, 0.7768, 0.3257, 0.9602, 0.3344, 0.7031, 0.4478, 0.5763, 0.4512, 0.5472, 0.4236, 0.7307, 0.4187, 0.7307, 0.4187, 0.5472, 0.4236, 0.5539, 0.3792, 0.7217, 0.3747, 0.9602, 0.3344, 0.7768, 0.3257, 0.7868, 0.282, 0.9545, 0.2899, 0.9545, 0.2899, 0.7868, 0.282, 0.7614, 0.2541, 0.9824, 0.2646, 0.7217, 0.3747, 0.5539, 0.3792, 0.5265, 0.3533, 0.7476, 0.3474, 0.7476, 0.3474, 0.5265, 0.3533, 0.5387, 0.3075, 0.733, 0.3023, 0.9824, 0.2646, 0.7614, 0.2541, 0.7769, 0.2093, 0.9711, 0.2185, 0.5661, 0.8206, 0.733, 0.8162, 0.7441, 0.8652, 0.5265, 0.9151, 0.7487, 0.2204, 0.6044, 0.1126, 0.7487, 0.1126, 0.6346, 0.9874, 0.5265, 0.9151, 0.7102, 0.9719, 0.818, 0.7935, 0.9642, 0.8363, 0.8462, 0.9077, 0.7702, 0.8765, 0.6012, 0.7372, 0.6935, 0.7348, 0.733, 0.8162, 0.5661, 0.8206, 0.8075, 0.6426, 0.8997, 0.647, 0.9331, 0.7311, 0.7663, 0.7232, 0.7663, 0.7232, 0.9331, 0.7311, 0.9642, 0.8363, 0.818, 0.7935, 0.8708, 0.1126, 0.7487, 0.2204, 0.7487, 0.1126, 0.8462, 0.9077, 0.815, 0.9837, 0.7702, 0.8765, 0.9803, 0.02427, 0.9711, 0.2185, 0.7769, 0.2093, 0.7031, 0.4478, 0.5763, 0.4512, 0.6012, 0.7372, 0.6935, 0.7348, 0.9306, 0.3614, 0.8038, 0.3554, 0.8075, 0.6426, 0.8997, 0.647, 0.9306, 0.3614, 0.9602, 0.3344, 0.7768, 0.3257, 0.8038, 0.3554, 0.7031, 0.4478, 0.7307, 0.4187, 0.5472, 0.4236, 0.5763, 0.4512, 0.7307, 0.4187, 0.7217, 0.3747, 0.5539, 0.3792, 0.5472, 0.4236, 0.9602, 0.3344, 0.9545, 0.2899, 0.7868, 0.282, 0.7768, 0.3257, 0.9545, 0.2899, 0.9824, 0.2646, 0.7614, 0.2541, 0.7868, 0.282, 0.7217, 0.3747, 0.7476, 0.3474, 0.5265, 0.3533, 0.5539, 0.3792, 0.7476, 0.3474, 0.733, 0.3023, 0.5387, 0.3075, 0.5265, 0.3533, 0.9824, 0.2646, 0.9711, 0.2185, 0.7769, 0.2093, 0.7614, 0.2541, 0.5661, 0.8206, 0.5265, 0.9151, 0.7441, 0.8652, 0.733, 0.8162, 0.7487, 0.004772, 0.7487, 0.1126, 0.6044, 0.1126, 0.5265, 0.9151, 0.6346, 0.9874, 0.7102, 0.9719, 0.818, 0.7935, 0.7702, 0.8765, 0.8462, 0.9077, 0.9642, 0.8363, 0.6012, 0.7372, 0.5661, 0.8206, 0.733, 0.8162, 0.6935, 0.7348, 0.8075, 0.6426, 0.7663, 0.7232, 0.9331, 0.7311, 0.8997, 0.647, 0.7663, 0.7232, 0.818, 0.7935, 0.9642, 0.8363, 0.9331, 0.7311, 0.8708, 0.1126, 0.7487, 0.1126, 0.7487, 0.004772, 0.8462, 0.9077, 0.7702, 0.8765, 0.815, 0.9837, 0.9803, 0.02427, 0.7769, 0.2093, 0.9711, 0.2185, 0.5265, 0.9151, 0.7441, 0.8652, 0.7102, 0.9719, 0.7441, 0.8652, 0.5265, 0.9151, 0.7102, 0.9719])
me_cube.materials.append(mat_material)
me_cube.use_remesh_preserve_volume = False
me_cube.use_remesh_preserve_attributes = False
me_cube.use_mirror_vertex_groups = False
me_cube.update()

# ---- objects
ob_plane = bpy.data.objects.new('Plane', me_plane)
ob_sphere_002 = bpy.data.objects.new('Sphere.002', me_sphere_002)
ob_lamp_003 = bpy.data.objects.new('Lamp.003', light_lamp_003)
ob_lamp_002 = bpy.data.objects.new('Lamp.002', light_lamp_002)
ob_lamp_001 = bpy.data.objects.new('Lamp.001', light_lamp_001)
ob_sphere_001 = bpy.data.objects.new('Sphere.001', me_sphere_001)
ob_cube_003 = bpy.data.objects.new('Cube.003', me_cube_003)
ob_cube_002 = bpy.data.objects.new('Cube.002', me_cube_002)
ob_cube_001 = bpy.data.objects.new('Cube.001', me_cube_001)
ob_sphere = bpy.data.objects.new('Sphere', me_sphere)
ob_cube = bpy.data.objects.new('Cube', me_cube)
ob_lamp = bpy.data.objects.new('Lamp', light_lamp)
ob_camera = bpy.data.objects.new('Camera', cam_camera)

# ---- transforms, parenting, visibility, modifiers, constraints
ob_plane.location = (0.1016, -0.2399, 0.01005)
ob_plane.scale = (5.547, 5.547, 5.547)
ob_plane.lineart.crease_threshold = 0.0
ob_sphere_002.location = (0.0, 0.0, 1.259)
ob_sphere_002.hide_render = True
ob_sphere_002.lineart.crease_threshold = 0.0
_m = ob_sphere_002.modifiers.new('Mirror', 'MIRROR')
_m.use_clip = True
ob_lamp_003.location = (0.0792, 0.01286, -26.08)
ob_lamp_003.rotation_euler = (0.6503, 0.05522, 1.866)
ob_lamp_003.lock_rotations_4d = False
ob_lamp_003.empty_display_type = 'ARROWS'
ob_lamp_003.color = (0.0, 0.0, 0.0, 0.0)
ob_lamp_003.lineart.crease_threshold = 0.0
ob_lamp_002.location = (5.676, -1.411, 5.904)
ob_lamp_002.rotation_euler = (0.6503, 0.05522, 1.866)
ob_lamp_002.lock_rotations_4d = False
ob_lamp_002.empty_display_type = 'ARROWS'
ob_lamp_002.color = (0.0, 0.0, 0.0, 0.0)
ob_lamp_002.lineart.crease_threshold = 0.0
ob_lamp_001.location = (-1.444, 3.821, 5.904)
ob_lamp_001.rotation_euler = (0.6503, 0.05522, 1.866)
ob_lamp_001.lock_rotations_4d = False
ob_lamp_001.empty_display_type = 'ARROWS'
ob_lamp_001.color = (0.0, 0.0, 0.0, 0.0)
ob_lamp_001.lineart.crease_threshold = 0.0
ob_sphere_001.location = (-0.4333, 2.502e-08, 0.731)
ob_sphere_001.lineart.crease_threshold = 0.0
ob_cube_003.location = (0.0, 0.2464, 1.132)
ob_cube_003.lineart.crease_threshold = 0.0
_m = ob_cube_003.modifiers.new('Mirror', 'MIRROR')
ob_cube_002.location = (0.0, 0.3204, 1.132)
ob_cube_002.scale = (1.0, 0.07387, 1.0)
ob_cube_002.lineart.crease_threshold = 0.0
_m = ob_cube_002.modifiers.new('Mirror', 'MIRROR')
_m.use_clip = True
ob_cube_001.location = (0.0, 0.3064, 0.9951)
ob_cube_001.lineart.crease_threshold = 0.0
_m = ob_cube_001.modifiers.new('Mirror', 'MIRROR')
_m.use_clip = True
ob_sphere.location = (0.0, 0.0, 1.433)
ob_sphere.lineart.crease_threshold = 0.0
ob_cube.location = (0.0, 0.0, 0.0)
ob_cube.lock_rotations_4d = False
ob_cube.empty_display_type = 'ARROWS'
ob_cube.lineart.crease_threshold = 0.0
ob_lamp.location = (-2.57, -3.663, 5.904)
ob_lamp.rotation_euler = (0.6503, 0.05522, 1.866)
ob_lamp.lock_rotations_4d = False
ob_lamp.empty_display_type = 'ARROWS'
ob_lamp.color = (0.0, 0.0, 0.0, 0.0)
ob_lamp.lineart.crease_threshold = 0.0
ob_camera.location = (3.195, -2.877, 2.375)
ob_camera.rotation_euler = (1.254, 0.01082, 0.8149)
ob_camera.lock_rotations_4d = False
ob_camera.empty_display_type = 'ARROWS'
ob_camera.color = (0.0, 0.0, 0.0, 0.0)
ob_camera.display_type = 'WIRE'
ob_camera.lineart.crease_threshold = 0.0

# ---- collection membership
col_collection_1.objects.link(ob_plane)
col_collection_1.objects.link(ob_sphere_002)
col_collection_1.objects.link(ob_lamp_003)
col_collection_1.objects.link(ob_lamp_002)
col_collection_1.objects.link(ob_lamp_001)
col_collection_1.objects.link(ob_sphere_001)
col_collection_1.objects.link(ob_cube_003)
col_collection_1.objects.link(ob_cube_002)
col_collection_1.objects.link(ob_cube_001)
col_collection_1.objects.link(ob_sphere)
col_collection_1.objects.link(ob_cube)
col_collection_1.objects.link(ob_lamp)
col_collection_1.objects.link(ob_camera)

# ---- scene / render settings (as saved in the file)
scene.camera = ob_camera
scene.frame_start = 1; scene.frame_end = 250; scene.frame_set(1)
scene.render.engine = 'BLENDER_EEVEE_NEXT'
scene.render.image_settings.color_mode = 'RGB'
scene.render.image_settings.compression = 90
scene.render.resolution_percentage = 50
scene.render.dither_intensity = 0.0
scene.cycles.use_denoising = False
scene.cycles.samples = 10
scene.cycles.sampling_pattern = 'TABULATED_SOBOL'
scene.cycles.light_sampling_threshold = 0.0
scene.cycles.use_adaptive_sampling = False
scene.cycles.use_light_tree = False
scene.cycles.blur_glossy = 0.0
scene.cycles.volume_bounces = 1
scene.cycles.pixel_filter_type = 'GAUSSIAN'
scene.cycles.sample_clamp_indirect = 0.0
scene.view_settings.view_transform = 'Standard'
bpy.context.view_layer.update()
